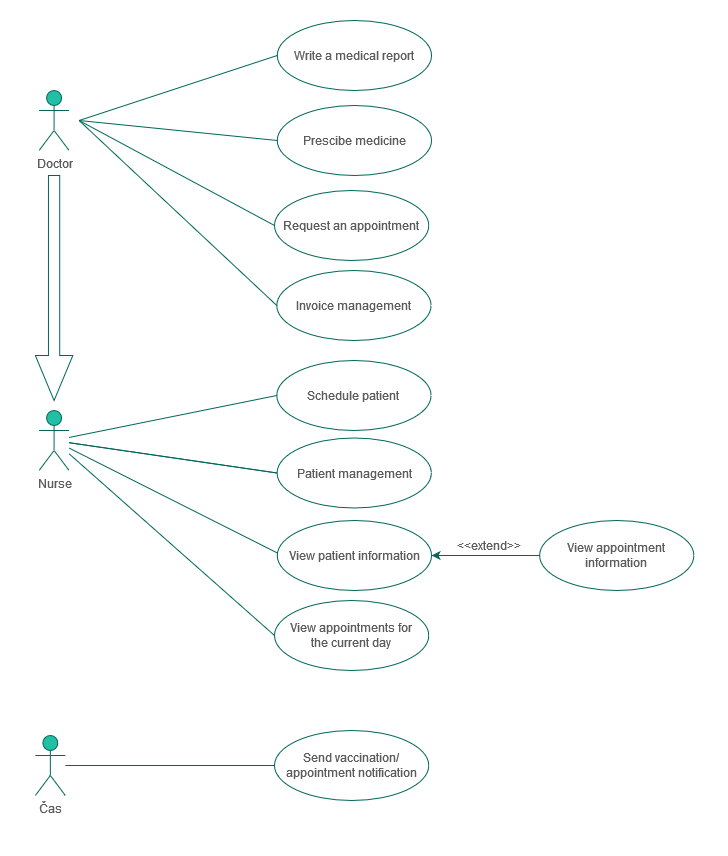

The diagram above was exported from draw.io. Its source (the exported page's mxGraphModel, read from the mxfile embedded in the PNG):
<mxGraphModel dx="1050" dy="538" grid="1" gridSize="10" guides="1" tooltips="1" connect="1" arrows="1" fold="1" page="1" pageScale="1" pageWidth="827" pageHeight="1169" math="0" shadow="0">
  <root>
    <mxCell id="0" />
    <mxCell id="1" parent="0" />
    <mxCell id="coz2EEzhAcYWjl97Xrqu-1" value="Doctor" style="shape=umlActor;verticalLabelPosition=bottom;verticalAlign=top;html=1;outlineConnect=0;rounded=0;fillColor=#21C0A5;strokeColor=#006658;fontColor=#5C5C5C;" parent="1" vertex="1">
      <mxGeometry x="91.59" y="130" width="30" height="60" as="geometry" />
    </mxCell>
    <mxCell id="f9Mf9CTptOvdtF4xdMm--13" value="&lt;div&gt;Čas&lt;/div&gt;&lt;div&gt;&lt;br&gt;&lt;/div&gt;" style="shape=umlActor;verticalLabelPosition=bottom;verticalAlign=top;html=1;outlineConnect=0;rounded=0;fillColor=#21C0A5;strokeColor=#006658;fontColor=#5C5C5C;" parent="1" vertex="1">
      <mxGeometry x="87.84" y="775" width="30" height="60" as="geometry" />
    </mxCell>
    <mxCell id="b-fL4H4rxaOd-C6vYaSv-1" value="" style="shape=singleArrow;direction=south;whiteSpace=wrap;html=1;rounded=0;fillColor=#FFFFFF;strokeColor=#006658;fontColor=#5C5C5C;" parent="1" vertex="1">
      <mxGeometry x="87.84" y="215" width="37.5" height="225" as="geometry" />
    </mxCell>
    <mxCell id="coz2EEzhAcYWjl97Xrqu-8" value="Invoice management" style="ellipse;whiteSpace=wrap;html=1;rounded=0;fillColor=#FFFFFF;strokeColor=#006658;fontColor=#5C5C5C;" parent="1" vertex="1">
      <mxGeometry x="329.28999999999996" y="310" width="154.29" height="70" as="geometry" />
    </mxCell>
    <mxCell id="6xvoCAaZHDaUe0oGMxOE-2" value="Request an appointment" style="ellipse;whiteSpace=wrap;html=1;rounded=0;fillColor=#FFFFFF;strokeColor=#006658;fontColor=#5C5C5C;" parent="1" vertex="1">
      <mxGeometry x="326.99999999999994" y="230" width="154.29" height="70" as="geometry" />
    </mxCell>
    <mxCell id="NZhR0bGT9dHTYXhmM0Id-2" value="" style="endArrow=none;html=1;rounded=0;exitX=0;exitY=0.5;exitDx=0;exitDy=0;strokeColor=#006658;fontColor=#5C5C5C;" parent="1" source="6xvoCAaZHDaUe0oGMxOE-2" edge="1">
      <mxGeometry width="50" height="50" relative="1" as="geometry">
        <mxPoint x="601.59" y="290" as="sourcePoint" />
        <mxPoint x="131.59" y="160" as="targetPoint" />
      </mxGeometry>
    </mxCell>
    <mxCell id="sJoE8MaJy0l_e2jaUMIS-6" value="Schedule patient" style="ellipse;whiteSpace=wrap;html=1;rounded=0;fillColor=#FFFFFF;strokeColor=#006658;fontColor=#5C5C5C;" parent="1" vertex="1">
      <mxGeometry x="329.28999999999996" y="400" width="154.29" height="70" as="geometry" />
    </mxCell>
    <mxCell id="f9Mf9CTptOvdtF4xdMm--35" value="Nurse" style="shape=umlActor;verticalLabelPosition=bottom;verticalAlign=top;html=1;outlineConnect=0;rounded=0;fillColor=#21C0A5;strokeColor=#006658;fontColor=#5C5C5C;" parent="1" vertex="1">
      <mxGeometry x="91.59" y="450" width="30" height="60" as="geometry" />
    </mxCell>
    <mxCell id="b-fL4H4rxaOd-C6vYaSv-3" value="Patient management" style="ellipse;whiteSpace=wrap;html=1;rounded=0;fillColor=#FFFFFF;strokeColor=#006658;fontColor=#5C5C5C;" parent="1" vertex="1">
      <mxGeometry x="329.59" y="477.5" width="154.29" height="70" as="geometry" />
    </mxCell>
    <mxCell id="3OPWI4xidP3QdEGaEM2e-3" value="" style="endArrow=none;html=1;rounded=0;entryX=0;entryY=0.5;entryDx=0;entryDy=0;strokeColor=#006658;fontColor=#5C5C5C;" parent="1" source="f9Mf9CTptOvdtF4xdMm--35" target="sJoE8MaJy0l_e2jaUMIS-6" edge="1">
      <mxGeometry width="50" height="50" relative="1" as="geometry">
        <mxPoint x="121.59" y="480" as="sourcePoint" />
        <mxPoint x="329.59" y="440" as="targetPoint" />
      </mxGeometry>
    </mxCell>
    <mxCell id="3OPWI4xidP3QdEGaEM2e-2" value="" style="endArrow=none;html=1;rounded=0;entryX=0;entryY=0.5;entryDx=0;entryDy=0;strokeColor=#006658;fontColor=#5C5C5C;" parent="1" source="f9Mf9CTptOvdtF4xdMm--35" target="b-fL4H4rxaOd-C6vYaSv-3" edge="1">
      <mxGeometry width="50" height="50" relative="1" as="geometry">
        <mxPoint x="211.59" y="540" as="sourcePoint" />
        <mxPoint x="261.59" y="490" as="targetPoint" />
      </mxGeometry>
    </mxCell>
    <mxCell id="OhrWSLhq4DqfFMQyPnOq-1" value="&amp;lt;&amp;lt;extend&amp;gt;&amp;gt;" style="text;html=1;strokeColor=none;fillColor=none;align=center;verticalAlign=middle;whiteSpace=wrap;rounded=0;fontColor=#5C5C5C;" parent="1" vertex="1">
      <mxGeometry x="500" y="570" width="84.23" height="30" as="geometry" />
    </mxCell>
    <mxCell id="NZhR0bGT9dHTYXhmM0Id-6" value="" style="endArrow=none;html=1;rounded=0;exitX=0;exitY=0.5;exitDx=0;exitDy=0;strokeColor=#006658;fontColor=#5C5C5C;" parent="1" source="coz2EEzhAcYWjl97Xrqu-8" edge="1">
      <mxGeometry width="50" height="50" relative="1" as="geometry">
        <mxPoint x="601.59" y="390" as="sourcePoint" />
        <mxPoint x="131.59" y="160" as="targetPoint" />
      </mxGeometry>
    </mxCell>
    <mxCell id="OhrWSLhq4DqfFMQyPnOq-2" value="&lt;div&gt;View appointment &lt;br&gt;&lt;/div&gt;&lt;div&gt;information&lt;br&gt;&lt;/div&gt;" style="ellipse;whiteSpace=wrap;html=1;rounded=0;fillColor=#FFFFFF;strokeColor=#006658;fontColor=#5C5C5C;" parent="1" vertex="1">
      <mxGeometry x="592.12" y="560" width="154.29" height="70" as="geometry" />
    </mxCell>
    <mxCell id="NZhR0bGT9dHTYXhmM0Id-4" value="" style="endArrow=none;html=1;rounded=0;strokeColor=#006658;fontColor=#5C5C5C;entryX=0;entryY=0.5;entryDx=0;entryDy=0;" parent="1" target="xhDRJw9weHLu_pY7leO9-1" edge="1">
      <mxGeometry width="50" height="50" relative="1" as="geometry">
        <mxPoint x="131.59" y="160" as="sourcePoint" />
        <mxPoint x="310" y="90" as="targetPoint" />
      </mxGeometry>
    </mxCell>
    <mxCell id="NZhR0bGT9dHTYXhmM0Id-3" value="" style="endArrow=none;html=1;rounded=0;strokeColor=#006658;fontColor=#5C5C5C;exitX=0;exitY=0.5;exitDx=0;exitDy=0;" parent="1" source="AYjO7dbDbdI5TgEGsiFR-5" edge="1">
      <mxGeometry width="50" height="50" relative="1" as="geometry">
        <mxPoint x="281.59" y="170" as="sourcePoint" />
        <mxPoint x="131.59" y="160" as="targetPoint" />
      </mxGeometry>
    </mxCell>
    <mxCell id="3OPWI4xidP3QdEGaEM2e-4" value="" style="endArrow=none;html=1;rounded=0;entryX=0.033;entryY=0.5;entryDx=0;entryDy=0;entryPerimeter=0;strokeColor=#006658;fontColor=#5C5C5C;" parent="1" source="f9Mf9CTptOvdtF4xdMm--35" target="OhrWSLhq4DqfFMQyPnOq-8" edge="1">
      <mxGeometry width="50" height="50" relative="1" as="geometry">
        <mxPoint x="121.59" y="480" as="sourcePoint" />
        <mxPoint x="329.21999999999997" y="573.3199999999999" as="targetPoint" />
      </mxGeometry>
    </mxCell>
    <mxCell id="PKgJf7NcuKJTJDPHyI2T-1" value="" style="endArrow=none;html=1;rounded=0;strokeColor=#006658;fontColor=#5C5C5C;entryX=0;entryY=0.5;entryDx=0;entryDy=0;" parent="1" source="f9Mf9CTptOvdtF4xdMm--13" target="3OPWI4xidP3QdEGaEM2e-8" edge="1">
      <mxGeometry width="50" height="50" relative="1" as="geometry">
        <mxPoint x="155.84" y="694.9962581921602" as="sourcePoint" />
        <mxPoint x="357.84" y="815" as="targetPoint" />
      </mxGeometry>
    </mxCell>
    <mxCell id="PKgJf7NcuKJTJDPHyI2T-2" value="" style="endArrow=none;html=1;rounded=0;entryX=0;entryY=0.5;entryDx=0;entryDy=0;strokeColor=#006658;fontColor=#5C5C5C;" parent="1" source="f9Mf9CTptOvdtF4xdMm--35" target="b-fL4H4rxaOd-C6vYaSv-3" edge="1">
      <mxGeometry width="50" height="50" relative="1" as="geometry">
        <mxPoint x="251.59" y="530" as="sourcePoint" />
        <mxPoint x="301.59" y="480" as="targetPoint" />
      </mxGeometry>
    </mxCell>
    <mxCell id="OhrWSLhq4DqfFMQyPnOq-8" value="View patient information" style="ellipse;whiteSpace=wrap;html=1;rounded=0;fillColor=#FFFFFF;strokeColor=#006658;fontColor=#5C5C5C;" parent="1" vertex="1">
      <mxGeometry x="329.77" y="560" width="154.29" height="70" as="geometry" />
    </mxCell>
    <mxCell id="OhrWSLhq4DqfFMQyPnOq-11" value="" style="endArrow=classic;html=1;rounded=0;entryX=1;entryY=0.5;entryDx=0;entryDy=0;exitX=0;exitY=0.5;exitDx=0;exitDy=0;strokeColor=#006658;fontColor=#5C5C5C;" parent="1" source="OhrWSLhq4DqfFMQyPnOq-2" target="OhrWSLhq4DqfFMQyPnOq-8" edge="1">
      <mxGeometry width="50" height="50" relative="1" as="geometry">
        <mxPoint x="560.12" y="587.5" as="sourcePoint" />
        <mxPoint x="610.12" y="537.5" as="targetPoint" />
      </mxGeometry>
    </mxCell>
    <mxCell id="3OPWI4xidP3QdEGaEM2e-8" value="Send vaccination/appointment notification" style="ellipse;whiteSpace=wrap;html=1;rounded=0;fillColor=#FFFFFF;strokeColor=#006658;fontColor=#5C5C5C;" parent="1" vertex="1">
      <mxGeometry x="327" y="770" width="154.29" height="70" as="geometry" />
    </mxCell>
    <mxCell id="AYjO7dbDbdI5TgEGsiFR-5" value="Prescibe medicine" style="ellipse;whiteSpace=wrap;html=1;rounded=0;fillColor=#FFFFFF;strokeColor=#006658;fontColor=#5C5C5C;" parent="1" vertex="1">
      <mxGeometry x="329.77" y="145" width="154.29" height="70" as="geometry" />
    </mxCell>
    <mxCell id="xhDRJw9weHLu_pY7leO9-1" value="Write a medical report" style="ellipse;whiteSpace=wrap;html=1;rounded=0;fillColor=#FFFFFF;strokeColor=#006658;fontColor=#5C5C5C;" parent="1" vertex="1">
      <mxGeometry x="329.77" y="60" width="154.29" height="70" as="geometry" />
    </mxCell>
    <mxCell id="s4ukqqyYS1WzifWi6Vlg-1" value="&lt;div&gt;View appointments for&lt;/div&gt;&lt;div&gt;the current day&lt;br&gt;&lt;/div&gt;" style="ellipse;whiteSpace=wrap;html=1;rounded=0;fillColor=#FFFFFF;strokeColor=#006658;fontColor=#5C5C5C;" parent="1" vertex="1">
      <mxGeometry x="327" y="640" width="154.29" height="70" as="geometry" />
    </mxCell>
    <mxCell id="s4ukqqyYS1WzifWi6Vlg-2" value="" style="endArrow=none;html=1;rounded=0;entryX=0;entryY=0.5;entryDx=0;entryDy=0;strokeColor=#006658;fontColor=#5C5C5C;" parent="1" source="f9Mf9CTptOvdtF4xdMm--35" target="s4ukqqyYS1WzifWi6Vlg-1" edge="1">
      <mxGeometry width="50" height="50" relative="1" as="geometry">
        <mxPoint x="113.73000000000003" y="559.9967886092868" as="sourcePoint" />
        <mxPoint x="327.00157" y="667.44" as="targetPoint" />
      </mxGeometry>
    </mxCell>
  </root>
</mxGraphModel>